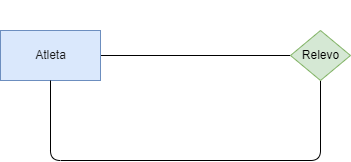

The diagram above was exported from draw.io. Its source (the exported page's mxGraphModel, read from the mxfile embedded in the PNG):
<mxGraphModel dx="234" dy="599" grid="1" gridSize="10" guides="1" tooltips="1" connect="1" arrows="1" fold="1" page="1" pageScale="1" pageWidth="850" pageHeight="1100" math="0" shadow="0">
  <root>
    <mxCell id="0" />
    <mxCell id="1" parent="0" />
    <mxCell id="4" style="edgeStyle=none;html=1;entryX=0;entryY=0.5;entryDx=0;entryDy=0;fontColor=#000000;endArrow=none;endFill=0;" edge="1" parent="1" source="2" target="3">
      <mxGeometry relative="1" as="geometry" />
    </mxCell>
    <mxCell id="2" value="&lt;font color=&quot;#171717&quot;&gt;Atleta&lt;/font&gt;" style="html=1;dashed=0;whitespace=wrap;fillColor=#dae8fc;strokeColor=#6c8ebf;" vertex="1" parent="1">
      <mxGeometry x="70" y="280" width="100" height="50" as="geometry" />
    </mxCell>
    <mxCell id="5" style="edgeStyle=none;html=1;fontColor=#000000;endArrow=none;endFill=0;" edge="1" parent="1" source="3">
      <mxGeometry relative="1" as="geometry">
        <mxPoint x="120" y="330" as="targetPoint" />
        <Array as="points">
          <mxPoint x="390" y="410" />
          <mxPoint x="120" y="410" />
        </Array>
      </mxGeometry>
    </mxCell>
    <mxCell id="3" value="&lt;font color=&quot;#000000&quot;&gt;Relevo&lt;/font&gt;" style="shape=rhombus;html=1;dashed=0;whitespace=wrap;perimeter=rhombusPerimeter;fillColor=#d5e8d4;strokeColor=#82b366;" vertex="1" parent="1">
      <mxGeometry x="360" y="280" width="60" height="50" as="geometry" />
    </mxCell>
    <mxCell id="6" value="&lt;font color=&quot;#ffffff&quot;&gt;0:1&lt;/font&gt;" style="text;html=1;align=center;verticalAlign=middle;resizable=0;points=[];autosize=1;strokeColor=none;fillColor=none;fontColor=#000000;" vertex="1" parent="1">
      <mxGeometry x="190" y="265" width="40" height="30" as="geometry" />
    </mxCell>
    <mxCell id="7" value="&lt;font color=&quot;#ffffff&quot;&gt;1:1&lt;/font&gt;" style="text;html=1;align=center;verticalAlign=middle;resizable=0;points=[];autosize=1;strokeColor=none;fillColor=none;fontColor=#000000;" vertex="1" parent="1">
      <mxGeometry x="370" y="250" width="40" height="30" as="geometry" />
    </mxCell>
    <mxCell id="8" value="&lt;font color=&quot;#ffffff&quot;&gt;0:1&lt;/font&gt;" style="text;html=1;align=center;verticalAlign=middle;resizable=0;points=[];autosize=1;strokeColor=none;fillColor=none;fontColor=#000000;" vertex="1" parent="1">
      <mxGeometry x="190" y="370" width="40" height="30" as="geometry" />
    </mxCell>
  </root>
</mxGraphModel>